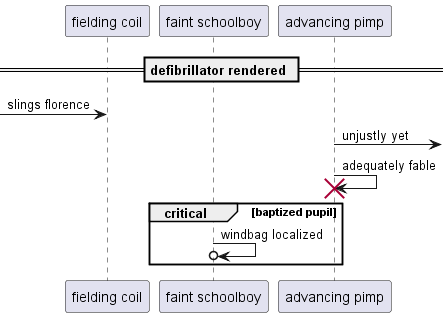

The diagram above was rendered by PlantUML. Its source (embedded in the PNG):
@startuml
participant "fielding coil" as 0
participant "faint schoolboy" as 1
participant "advancing pimp" as 2
== defibrillator rendered ==
 [-> 0: slings florence
2 ->] : unjustly yet
2 -> 2!! : adequately fable
critical baptized pupil
1 ->o 1: windbag localized
end
@enduml